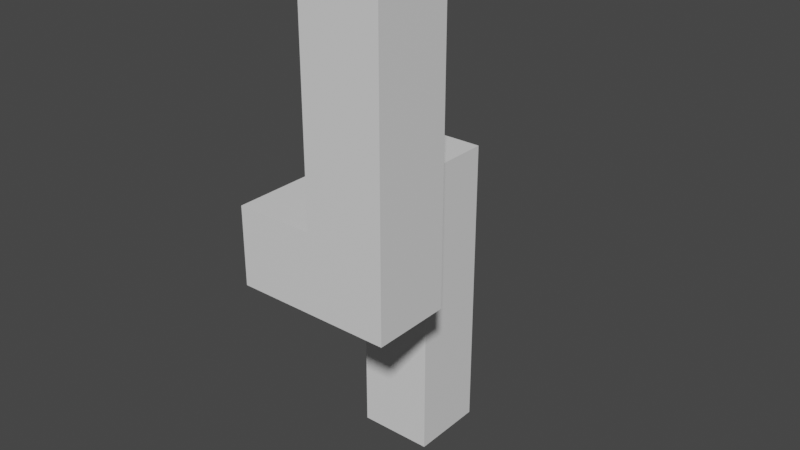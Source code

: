 # Source: FullObjectCenterAdjust.blend  (saved by Blender 3.2.14; exported with 4.5.12 LTS)
import bpy
from mathutils import Matrix  # noqa: F401  (used for matrix-valued properties, if any)

bpy.ops.wm.read_factory_settings(use_empty=True)
scene = bpy.context.scene
scene.name = 'Scene'

# ---- collections
col_collection = bpy.data.collections.new('Collection'); scene.collection.children.link(col_collection)

# ---- materials (node trees are filled in below, after node groups)
mat_material = bpy.data.materials.new('Material')
mat_material.alpha_threshold = 0.0
mat_material.use_transparent_shadow = False
mat_material.roughness = 0.5
mat_material.line_color = (0.0, 0.0, 0.0, 1.0)

# ---- material node trees
mat_material.use_nodes = True; mat_material.node_tree.nodes.clear()
_N = mat_material.node_tree.nodes; _L = mat_material.node_tree.links
n0 = _N.new('ShaderNodeOutputMaterial'); n0.name = 'Material Output'; n0.location = (300, 300)
n1 = _N.new('ShaderNodeBsdfPrincipled'); n1.name = 'Principled BSDF'; n1.location = (10, 300)
n1.distribution = 'GGX'
n1.subsurface_method = 'RANDOM_WALK_SKIN'
n1.inputs[3].default_value = 1.45
n1.inputs[27].default_value = (0.0, 0.0, 0.0, 1.0)
n1.inputs[28].default_value = 1.0
_L.new(n1.outputs[0], n0.inputs[0])
n0.is_active_output = True

# ---- world
world_world = bpy.data.worlds.new('World'); scene.world = world_world
world_world.use_nodes = True; world_world.node_tree.nodes.clear()
_N = world_world.node_tree.nodes; _L = world_world.node_tree.links
n0 = _N.new('ShaderNodeOutputWorld'); n0.name = 'World Output'; n0.location = (300, 300)
n1 = _N.new('ShaderNodeBackground'); n1.name = 'Background'; n1.location = (10, 300)
n1.inputs[0].default_value = (0.05088, 0.05088, 0.05088, 1.0)
_L.new(n1.outputs[0], n0.inputs[0])
n0.is_active_output = True
world_world.color = (0.05088, 0.05088, 0.05088)
world_world.use_sun_shadow = False
world_world.sun_shadow_jitter_overblur = 0.0

# ---- meshes
me_cube = bpy.data.meshes.new('Cube')
me_cube.from_pydata([(0.2, 3.2, -5.0), (0.2, 3.2, -7.0), (0.2, 1.2, -5.0), (0.2, 1.2, -7.0), (-1.8, 3.2, -5.0), (-1.8, 3.2, -7.0), (-1.8, 1.2, -5.0), (-1.8, 1.2, -7.0), (0.2, 1.2, -3.0), (-1.8, 1.2, -3.0), (0.2, 3.2, -3.0), (-1.8, 3.2, -3.0), (0.2, 1.2, -1.0), (-1.8, 1.2, -1.0), (0.2, 3.2, -1.0), (-1.8, 3.2, -1.0), (0.2, 1.2, 1.0), (-1.8, 1.2, 1.0), (0.2, 3.2, 1.0), (-1.8, 3.2, 1.0), (0.2, -0.8, -1.0), (-1.8, -0.8, -1.0), (0.2, -0.8, 1.0), (-1.8, -0.8, 1.0), (0.2, -2.8, -1.0), (-1.8, -2.8, -1.0), (0.2, -2.8, 1.0), (-1.8, -2.8, 1.0), (2.2, -0.8, 1.0), (2.2, -0.8, -1.0), (2.2, -2.8, 1.0), (2.2, -2.8, -1.0), (0.2, -2.8, 3.0), (0.2, -0.8, 3.0), (2.2, -2.8, 3.0), (2.2, -0.8, 3.0), (0.2, -2.8, 5.0), (0.2, -0.8, 5.0), (2.2, -2.8, 5.0), (2.2, -0.8, 5.0), (0.2, -2.8, 7.0), (0.2, -0.8, 7.0), (2.2, -2.8, 7.0), (2.2, -0.8, 7.0), (0.2, 3.2, -1.321), (-1.8, 3.2, 0.4818), (-0.1565, 3.2, -1.0), (-1.459, -0.8, 1.0), (0.2, 1.2, -0.6341), (0.2, -2.8, -0.6338), (0.5664, -2.8, -1.0), (0.2, 3.2, -0.691), (0.5817, -0.8, -1.0), (-1.483, 1.2, 1.0), (0.2, -0.8, -0.5795), (-1.508, 3.2, 1.0), (-1.437, -2.8, 1.0), (-1.8, 1.2, 0.5347), (-0.2418, -2.8, -1.0), (-0.1653, 1.2, -1.0), (-1.8, -2.8, 0.6405), (0.2, 1.2, -1.334), (-0.2035, -0.8, -1.0), (-1.8, -0.8, 0.5876), (2.2, -2.402, 1.0), (2.2, -0.8, 2.55), (0.2, -2.8, 0.5856), (0.2, -0.8, 2.551), (2.2, -2.8, 0.6146), (0.2, -2.41, 1.0), (-1.441, -2.399, 1.0), (-1.004, -2.8, 0.5676), (2.2, -1.264, 3.0), (0.2, -1.29, 3.0), (2.2, -0.8, 3.484), (0.2, -2.8, 1.525), (0.2, -0.8, 3.478), (2.2, -2.8, 1.366)], [], [(0, 4, 11, 10), (3, 2, 6, 7), (7, 6, 4, 5), (5, 1, 3, 7), (1, 0, 2, 3), (5, 4, 0, 1), (10, 11, 15, 46, 44), (6, 2, 8, 9), (4, 6, 9, 11), (2, 0, 10, 8), (12, 14, 51, 48), (8, 10, 44, 61), (11, 9, 13, 15), (9, 8, 61, 59, 13), (18, 55, 53, 16), (15, 13, 57, 45), (16, 53, 47, 22), (14, 19, 55, 51), (23, 63, 60, 27), (12, 48, 54, 20), (13, 59, 62, 21), (17, 57, 63, 23), (25, 58, 60), (22, 47, 70, 69), (30, 64, 65, 35), (21, 62, 58, 25), (29, 28, 64, 68, 31), (26, 66, 68, 30), (24, 20, 52, 50), (20, 54, 52), (35, 33, 76, 74), (22, 69, 67), (28, 22, 67, 65), (26, 30, 77, 75), (36, 38, 42, 40), (34, 72, 74, 39, 38), (32, 34, 38, 36), (33, 73, 76), (41, 40, 42, 43), (37, 36, 40, 41), (39, 37, 41, 43), (38, 39, 43, 42), (44, 46, 14), (45, 46, 15), (50, 52, 29, 31), (48, 51, 18, 16), (56, 71, 66, 26), (52, 54, 22, 28, 29), (54, 48, 16, 22), (47, 53, 17, 23), (56, 70, 47, 23, 27), (50, 49, 24), (51, 55, 18), (53, 55, 19, 17), (61, 44, 14, 12), (60, 63, 21, 25), (58, 62, 20, 24), (45, 57, 17, 19), (60, 58, 24, 27), (59, 61, 12), (62, 59, 12, 20), (63, 57, 13, 21), (65, 67, 33, 35), (68, 64, 30), (69, 70, 56, 26), (66, 71, 49), (68, 66, 49, 50, 31), (65, 64, 28), (67, 69, 26, 33), (74, 72, 35), (73, 75, 32), (75, 77, 34, 32), (74, 76, 37, 39), (76, 73, 32, 36, 37), (77, 72, 34), (33, 26, 75, 73), (27, 24, 49, 71, 56), (19, 14, 46, 45), (35, 72, 77, 30)])
_uv = me_cube.uv_layers.new(name='UVMap')
_uv.uv.foreach_set('vector', [0.625, 0.5, 0.625, 0.25, 0.625, 0.25, 0.625, 0.5, 0.375, 0.75, 0.625, 0.75, 0.625, 1.0, 0.375, 1.0, 0.375, 0.0, 0.625, 0.0, 0.625, 0.25, 0.375, 0.25, 0.125, 0.5, 0.375, 0.5, 0.375, 0.75, 0.125, 0.75, 0.375, 0.5, 0.625, 0.5, 0.625, 0.75, 0.375, 0.75, 0.375, 0.25, 0.625, 0.25, 0.625, 0.5, 0.375, 0.5, 0.625, 0.5, 0.625, 0.25, 0.625, 0.25, 0.625, 0.4554, 0.625, 0.5, 0.625, 1.0, 0.625, 0.75, 0.625, 0.75, 0.625, 1.0, 0.625, 0.25, 0.625, 0.0, 0.625, 0.0, 0.625, 0.25, 0.625, 0.75, 0.625, 0.5, 0.625, 0.5, 0.625, 0.75, 0.625, 0.75, 0.625, 0.5, 0.625, 0.5, 0.625, 0.75, 0.625, 0.75, 0.625, 0.5, 0.625, 0.5, 0.625, 0.75, 0.625, 0.25, 0.625, 0.0, 0.625, 0.0, 0.625, 0.25, 0.625, 1.0, 0.625, 0.75, 0.625, 0.75, 0.625, 0.7957, 0.625, 1.0, 0.625, 0.5, 0.8385, 0.5, 0.8354, 0.75, 0.625, 0.75, 0.625, 0.25, 0.625, 0.0, 0.625, 0.0, 0.625, 0.25, 0.625, 0.75, 0.8354, 0.75, 0.8324, 0.75, 0.625, 0.75, 0.625, 0.5, 0.625, 0.25, 0.625, 0.2865, 0.625, 0.5, 0.625, 0.0, 0.625, 0.0, 0.625, 0.0, 0.625, 0.0, 0.625, 0.75, 0.625, 0.75, 0.625, 0.75, 0.625, 0.75, 0.625, 1.0, 0.625, 0.7957, 0.625, 0.8004, 0.625, 1.0, 0.625, 0.0, 0.625, 0.0, 0.625, 0.0, 0.625, 0.0, 0.625, 1.0, 0.625, 0.8052, 0.625, 1.0, 0.625, 0.75, 0.8324, 0.75, 0.8302, 0.75, 0.625, 0.75, 0.625, 0.75, 0.625, 0.75, 0.625, 0.75, 0.625, 0.75, 0.625, 1.0, 0.625, 0.8004, 0.625, 0.8052, 0.625, 1.0, 0.625, 0.75, 0.625, 0.75, 0.625, 0.75, 0.625, 0.75, 0.625, 0.75, 0.625, 0.75, 0.625, 0.75, 0.625, 0.75, 0.625, 0.75, 0.625, 0.75, 0.625, 0.75, 0.625, 0.75, 0.625, 0.75, 0.625, 0.75, 0.625, 0.75, 0.625, 0.75, 0.625, 0.75, 0.625, 0.75, 0.625, 0.75, 0.625, 0.75, 0.625, 0.75, 0.625, 0.75, 0.625, 0.75, 0.625, 0.75, 0.625, 0.75, 0.625, 0.75, 0.625, 0.75, 0.625, 0.75, 0.625, 0.75, 0.625, 0.75, 0.625, 0.75, 0.625, 0.75, 0.625, 0.75, 0.625, 0.75, 0.625, 0.75, 0.625, 0.75, 0.625, 0.75, 0.625, 0.75, 0.625, 0.75, 0.625, 0.75, 0.625, 0.75, 0.625, 0.75, 0.625, 0.75, 0.625, 0.75, 0.625, 0.75, 0.625, 0.75, 0.625, 0.75, 0.625, 0.75, 0.625, 0.75, 0.625, 0.75, 0.625, 0.75, 0.625, 0.75, 0.625, 0.75, 0.625, 0.75, 0.625, 0.75, 0.625, 0.75, 0.625, 0.75, 0.625, 0.75, 0.625, 0.75, 0.625, 0.75, 0.625, 0.75, 0.625, 0.75, 0.625, 0.75, 0.625, 0.5, 0.625, 0.4554, 0.625, 0.5, 0.625, 0.25, 0.625, 0.4554, 0.625, 0.25, 0.625, 0.75, 0.625, 0.75, 0.625, 0.75, 0.625, 0.75, 0.625, 0.75, 0.625, 0.5, 0.625, 0.5, 0.625, 0.75, 0.625, 0.9546, 0.625, 0.9005, 0.625, 0.75, 0.625, 0.75, 0.625, 0.75, 0.625, 0.75, 0.625, 0.75, 0.625, 0.75, 0.625, 0.75, 0.625, 0.75, 0.625, 0.75, 0.625, 0.75, 0.625, 0.75, 0.8324, 0.75, 0.8354, 0.75, 0.875, 0.75, 0.875, 0.75, 0.8296, 0.75, 0.8302, 0.75, 0.8324, 0.75, 0.875, 0.75, 0.875, 0.75, 0.625, 0.75, 0.625, 0.75, 0.625, 0.75, 0.625, 0.5, 0.625, 0.2865, 0.625, 0.5, 0.8354, 0.75, 0.8385, 0.5, 0.875, 0.5, 0.875, 0.75, 0.625, 0.75, 0.625, 0.5, 0.625, 0.5, 0.625, 0.75, 0.625, 0.0, 0.625, 0.0, 0.625, 0.0, 0.625, 0.0, 0.625, 0.8052, 0.625, 0.8004, 0.625, 0.75, 0.625, 0.75, 0.625, 0.25, 0.625, 0.0, 0.625, 0.0, 0.625, 0.25, 0.625, 1.0, 0.625, 0.8052, 0.625, 0.75, 0.625, 1.0, 0.625, 0.7957, 0.625, 0.75, 0.625, 0.75, 0.625, 0.8004, 0.625, 0.7957, 0.625, 0.75, 0.625, 0.75, 0.625, 0.0, 0.625, 0.0, 0.625, 0.0, 0.625, 0.0, 0.625, 0.75, 0.625, 0.75, 0.625, 0.75, 0.625, 0.75, 0.625, 0.75, 0.625, 0.75, 0.625, 0.75, 0.625, 0.75, 0.8302, 0.75, 0.8296, 0.75, 0.625, 0.75, 0.625, 0.75, 0.625, 0.9005, 0.625, 0.75, 0.625, 0.75, 0.625, 0.75, 0.625, 0.75, 0.625, 0.75, 0.625, 0.75, 0.625, 0.75, 0.625, 0.75, 0.625, 0.75, 0.625, 0.75, 0.625, 0.75, 0.625, 0.75, 0.625, 0.75, 0.625, 0.75, 0.625, 0.75, 0.625, 0.75, 0.625, 0.75, 0.625, 0.75, 0.625, 0.75, 0.625, 0.75, 0.625, 0.75, 0.625, 0.75, 0.625, 0.75, 0.625, 0.75, 0.625, 0.75, 0.625, 0.75, 0.625, 0.75, 0.625, 0.75, 0.625, 0.75, 0.625, 0.75, 0.625, 0.75, 0.625, 0.75, 0.625, 0.75, 0.625, 0.75, 0.625, 0.75, 0.625, 0.75, 0.625, 0.75, 0.625, 0.75, 0.625, 0.75, 0.625, 1.0, 0.625, 0.75, 0.625, 0.75, 0.625, 0.9005, 0.625, 0.9546, 0.625, 0.25, 0.625, 0.5, 0.625, 0.4554, 0.625, 0.25, 0.625, 0.75, 0.625, 0.75, 0.625, 0.75, 0.625, 0.75])
me_cube.materials.append(mat_material)
me_cube.use_mirror_vertex_groups = False
me_cube.update()

# ---- objects
ob_cube = bpy.data.objects.new('Cube', me_cube)

# ---- transforms, parenting, visibility, modifiers, constraints
ob_cube.location = (0.8, -2.2, 0.9195)
ob_cube.lock_rotations_4d = False
ob_cube.empty_display_type = 'ARROWS'
ob_cube.lineart.crease_threshold = 0.0

# ---- collection membership
col_collection.objects.link(ob_cube)

# ---- scene / render settings (as saved in the file)
scene.frame_start = 1; scene.frame_end = 250; scene.frame_set(1)
scene.render.engine = 'BLENDER_EEVEE_NEXT'
scene.cycles.sampling_pattern = 'TABULATED_SOBOL'
scene.cycles.use_light_tree = False
scene.view_settings.view_transform = 'Filmic'
bpy.context.view_layer.update()

# ---- added for rendering (the .blend has no active camera and no usable light): camera, sun
cam_auto = bpy.data.cameras.new('AutoCamera')
cam_auto.lens = 50.0
cam_auto.sensor_width = 36.0
cam_auto.clip_end = 1000.0
ob_auto_camera = bpy.data.objects.new('AutoCamera', cam_auto)
scene.collection.objects.link(ob_auto_camera)
ob_auto_camera.location = (15.5705, -19.4845, 12.5759)
ob_auto_camera.rotation_euler = (1.09748, -7.21219e-08, 0.694738)
scene.camera = ob_auto_camera
light_auto_sun = bpy.data.lights.new('AutoSun', 'SUN')
light_auto_sun.energy = 3.0
light_auto_sun.angle = 0.0523599
ob_auto_sun = bpy.data.objects.new('AutoSun', light_auto_sun)
scene.collection.objects.link(ob_auto_sun)
ob_auto_sun.rotation_euler = (0.872665, 0.174533, 0.523599)
bpy.context.view_layer.update()
